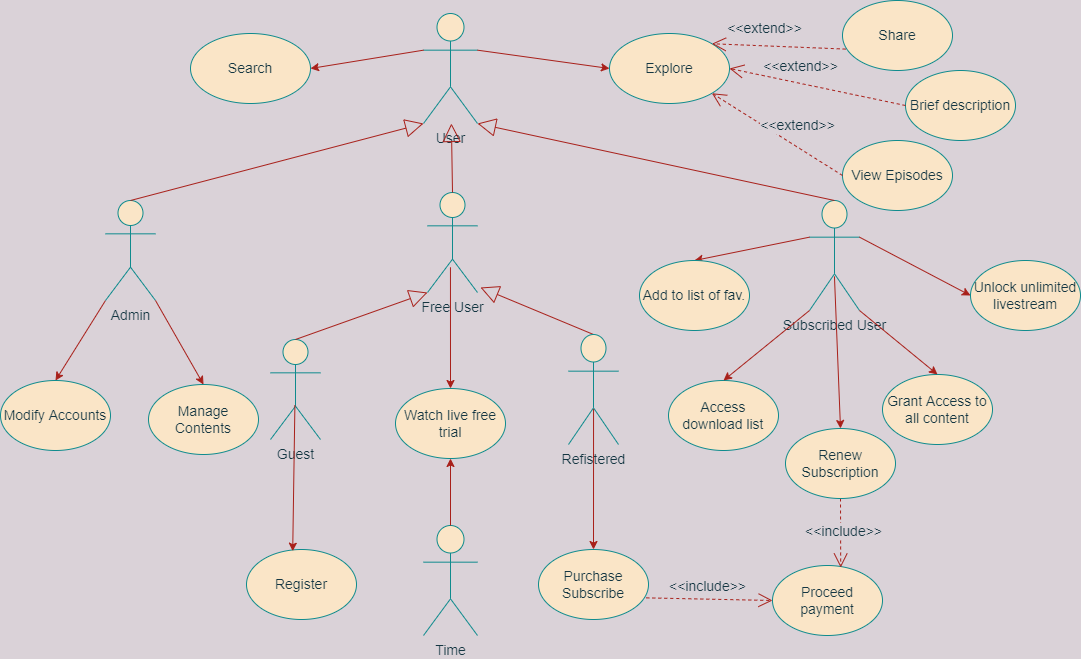

The diagram above was exported from draw.io. Its source (the exported page's mxGraphModel, read from the mxfile embedded in the PNG):
<mxGraphModel dx="1242" dy="1453" grid="0" gridSize="10" guides="1" tooltips="1" connect="1" arrows="1" fold="1" page="0" pageScale="1" pageWidth="827" pageHeight="583" background="#DAD2D8" math="0" shadow="0">
  <root>
    <mxCell id="0" />
    <mxCell id="1" parent="0" />
    <mxCell id="_EjSreSWTz0akhGJ5G0a-1" value="User&lt;br style=&quot;font-size: 14px;&quot;&gt;" style="shape=umlActor;verticalLabelPosition=bottom;verticalAlign=top;html=1;outlineConnect=0;fontSize=14;labelBackgroundColor=none;fillColor=#FAE5C7;strokeColor=#0F8B8D;fontColor=#143642;" parent="1" vertex="1">
      <mxGeometry x="548" y="-779" width="54" height="110" as="geometry" />
    </mxCell>
    <mxCell id="_EjSreSWTz0akhGJ5G0a-7" value="Free User" style="shape=umlActor;verticalLabelPosition=bottom;verticalAlign=top;html=1;outlineConnect=0;fontSize=14;fillColor=#FAE5C7;strokeColor=#0F8B8D;fontColor=#143642;" parent="1" vertex="1">
      <mxGeometry x="552" y="-600" width="50" height="100" as="geometry" />
    </mxCell>
    <mxCell id="_EjSreSWTz0akhGJ5G0a-18" value="" style="endArrow=block;endSize=16;endFill=0;html=1;rounded=0;exitX=0.5;exitY=0;exitDx=0;exitDy=0;exitPerimeter=0;fontSize=14;labelBackgroundColor=#DAD2D8;strokeColor=#A8201A;fontColor=#143642;" parent="1" source="_EjSreSWTz0akhGJ5G0a-7" target="_EjSreSWTz0akhGJ5G0a-1" edge="1">
      <mxGeometry width="160" relative="1" as="geometry">
        <mxPoint x="530" y="-690.5" as="sourcePoint" />
        <mxPoint x="700" y="-710" as="targetPoint" />
        <Array as="points" />
      </mxGeometry>
    </mxCell>
    <mxCell id="_EjSreSWTz0akhGJ5G0a-20" value="" style="endArrow=block;endSize=16;endFill=0;html=1;rounded=0;exitX=0.5;exitY=0;exitDx=0;exitDy=0;exitPerimeter=0;fontSize=14;labelBackgroundColor=#DAD2D8;strokeColor=#A8201A;fontColor=#143642;" parent="1" source="wAUNKLtRSH0lqv97PMn9-5" edge="1">
      <mxGeometry width="160" relative="1" as="geometry">
        <mxPoint x="865" y="-610.0000000000002" as="sourcePoint" />
        <mxPoint x="605" y="-505" as="targetPoint" />
        <Array as="points" />
      </mxGeometry>
    </mxCell>
    <mxCell id="_EjSreSWTz0akhGJ5G0a-22" value="Subscribed User&lt;br style=&quot;font-size: 14px;&quot;&gt;&amp;nbsp;" style="shape=umlActor;verticalLabelPosition=bottom;verticalAlign=top;html=1;fontSize=14;fillColor=#FAE5C7;strokeColor=#0F8B8D;fontColor=#143642;" parent="1" vertex="1">
      <mxGeometry x="934" y="-592" width="50" height="110" as="geometry" />
    </mxCell>
    <mxCell id="_EjSreSWTz0akhGJ5G0a-24" value="Guest" style="shape=umlActor;verticalLabelPosition=bottom;verticalAlign=top;html=1;fontSize=14;fillColor=#FAE5C7;strokeColor=#0F8B8D;fontColor=#143642;" parent="1" vertex="1">
      <mxGeometry x="395" y="-453" width="50" height="100" as="geometry" />
    </mxCell>
    <mxCell id="_EjSreSWTz0akhGJ5G0a-26" value="" style="endArrow=block;endSize=16;endFill=0;html=1;rounded=0;exitX=0.5;exitY=0;exitDx=0;exitDy=0;exitPerimeter=0;fontSize=14;labelBackgroundColor=#DAD2D8;strokeColor=#A8201A;fontColor=#143642;entryX=0;entryY=1;entryDx=0;entryDy=0;entryPerimeter=0;" parent="1" source="_EjSreSWTz0akhGJ5G0a-24" target="_EjSreSWTz0akhGJ5G0a-7" edge="1">
      <mxGeometry width="160" relative="1" as="geometry">
        <mxPoint x="750" y="-359.998947368421" as="sourcePoint" />
        <mxPoint x="840" y="-478.41999999999996" as="targetPoint" />
        <Array as="points" />
      </mxGeometry>
    </mxCell>
    <mxCell id="_EjSreSWTz0akhGJ5G0a-27" value="" style="endArrow=block;endSize=16;endFill=0;html=1;rounded=0;exitX=0.5;exitY=0;exitDx=0;exitDy=0;exitPerimeter=0;fontSize=14;labelBackgroundColor=#DAD2D8;strokeColor=#A8201A;fontColor=#143642;entryX=1;entryY=1;entryDx=0;entryDy=0;entryPerimeter=0;" parent="1" source="_EjSreSWTz0akhGJ5G0a-22" target="_EjSreSWTz0akhGJ5G0a-1" edge="1">
      <mxGeometry width="160" relative="1" as="geometry">
        <mxPoint x="960" y="-359.998947368421" as="sourcePoint" />
        <mxPoint x="900" y="-478" as="targetPoint" />
        <Array as="points" />
      </mxGeometry>
    </mxCell>
    <mxCell id="_EjSreSWTz0akhGJ5G0a-32" value="" style="endArrow=classic;html=1;rounded=0;entryX=0.5;entryY=0;entryDx=0;entryDy=0;exitX=0;exitY=1;exitDx=0;exitDy=0;exitPerimeter=0;fontSize=14;labelBackgroundColor=#DAD2D8;strokeColor=#A8201A;fontColor=#143642;" parent="1" source="QLCO7SmvpS3FhjPmcOOt-1" target="QLCO7SmvpS3FhjPmcOOt-4" edge="1">
      <mxGeometry width="50" height="50" relative="1" as="geometry">
        <mxPoint x="750" y="-775.5" as="sourcePoint" />
        <mxPoint x="890" y="-775" as="targetPoint" />
      </mxGeometry>
    </mxCell>
    <mxCell id="_EjSreSWTz0akhGJ5G0a-37" value="Explore" style="ellipse;whiteSpace=wrap;html=1;fontSize=14;fillColor=#FAE5C7;strokeColor=#0F8B8D;fontColor=#143642;" parent="1" vertex="1">
      <mxGeometry x="734" y="-759" width="120" height="70" as="geometry" />
    </mxCell>
    <mxCell id="_EjSreSWTz0akhGJ5G0a-38" value="&amp;lt;&amp;lt;extend&amp;gt;&amp;gt;" style="endArrow=open;endSize=12;dashed=1;html=1;rounded=0;entryX=1;entryY=0;entryDx=0;entryDy=0;exitX=0.029;exitY=0.694;exitDx=0;exitDy=0;exitPerimeter=0;fontSize=14;labelBackgroundColor=#DAD2D8;strokeColor=#A8201A;fontColor=#143642;" parent="1" source="_EjSreSWTz0akhGJ5G0a-41" target="_EjSreSWTz0akhGJ5G0a-37" edge="1">
      <mxGeometry x="0.2305" y="-17" width="160" relative="1" as="geometry">
        <mxPoint x="1110" y="-860" as="sourcePoint" />
        <mxPoint x="1000" y="-820" as="targetPoint" />
        <mxPoint as="offset" />
      </mxGeometry>
    </mxCell>
    <mxCell id="_EjSreSWTz0akhGJ5G0a-41" value="Share" style="ellipse;whiteSpace=wrap;html=1;fontSize=14;fillColor=#FAE5C7;strokeColor=#0F8B8D;fontColor=#143642;" parent="1" vertex="1">
      <mxGeometry x="967" y="-792" width="110" height="70" as="geometry" />
    </mxCell>
    <mxCell id="_EjSreSWTz0akhGJ5G0a-44" value="Brief description" style="ellipse;whiteSpace=wrap;html=1;fontSize=14;fillColor=#FAE5C7;strokeColor=#0F8B8D;fontColor=#143642;" parent="1" vertex="1">
      <mxGeometry x="1030" y="-722" width="110" height="70" as="geometry" />
    </mxCell>
    <mxCell id="_EjSreSWTz0akhGJ5G0a-45" value="&amp;lt;&amp;lt;extend&amp;gt;&amp;gt;" style="endArrow=open;endSize=12;dashed=1;html=1;rounded=0;entryX=1;entryY=0.5;entryDx=0;entryDy=0;exitX=0;exitY=0.5;exitDx=0;exitDy=0;fontSize=14;labelBackgroundColor=#DAD2D8;strokeColor=#A8201A;fontColor=#143642;" parent="1" source="_EjSreSWTz0akhGJ5G0a-44" target="_EjSreSWTz0akhGJ5G0a-37" edge="1">
      <mxGeometry x="0.2305" y="-17" width="160" relative="1" as="geometry">
        <mxPoint x="1144.39" y="-860" as="sourcePoint" />
        <mxPoint x="1010" y="-766.9700000000001" as="targetPoint" />
        <mxPoint as="offset" />
      </mxGeometry>
    </mxCell>
    <mxCell id="_EjSreSWTz0akhGJ5G0a-46" value="View Episodes" style="ellipse;whiteSpace=wrap;html=1;fontSize=14;fillColor=#FAE5C7;strokeColor=#0F8B8D;fontColor=#143642;" parent="1" vertex="1">
      <mxGeometry x="967" y="-652" width="110" height="70" as="geometry" />
    </mxCell>
    <mxCell id="_EjSreSWTz0akhGJ5G0a-47" value="&amp;lt;&amp;lt;extend&amp;gt;&amp;gt;" style="endArrow=open;endSize=12;dashed=1;html=1;rounded=0;entryX=1;entryY=1;entryDx=0;entryDy=0;exitX=0;exitY=0.5;exitDx=0;exitDy=0;fontSize=14;labelBackgroundColor=#DAD2D8;strokeColor=#A8201A;fontColor=#143642;" parent="1" source="_EjSreSWTz0akhGJ5G0a-46" target="_EjSreSWTz0akhGJ5G0a-37" edge="1">
      <mxGeometry x="-0.1542" y="-18" width="160" relative="1" as="geometry">
        <mxPoint x="1140" y="-770" as="sourcePoint" />
        <mxPoint x="1020" y="-701.97" as="targetPoint" />
        <mxPoint as="offset" />
      </mxGeometry>
    </mxCell>
    <mxCell id="_EjSreSWTz0akhGJ5G0a-48" style="edgeStyle=orthogonalEdgeStyle;rounded=0;orthogonalLoop=1;jettySize=auto;html=1;exitX=0.5;exitY=1;exitDx=0;exitDy=0;fontSize=14;labelBackgroundColor=#DAD2D8;strokeColor=#A8201A;fontColor=#143642;" parent="1" source="_EjSreSWTz0akhGJ5G0a-46" target="_EjSreSWTz0akhGJ5G0a-46" edge="1">
      <mxGeometry relative="1" as="geometry" />
    </mxCell>
    <mxCell id="_EjSreSWTz0akhGJ5G0a-51" value="Register" style="ellipse;whiteSpace=wrap;html=1;fontSize=14;fillColor=#FAE5C7;strokeColor=#0F8B8D;fontColor=#143642;" parent="1" vertex="1">
      <mxGeometry x="371" y="-243" width="110" height="70" as="geometry" />
    </mxCell>
    <mxCell id="_EjSreSWTz0akhGJ5G0a-55" value="Access download list" style="ellipse;whiteSpace=wrap;html=1;fontSize=14;fillColor=#FAE5C7;strokeColor=#0F8B8D;fontColor=#143642;" parent="1" vertex="1">
      <mxGeometry x="793" y="-412" width="110" height="70" as="geometry" />
    </mxCell>
    <mxCell id="_EjSreSWTz0akhGJ5G0a-61" value="Purchase Subscribe" style="ellipse;whiteSpace=wrap;html=1;fontSize=14;fillColor=#FAE5C7;strokeColor=#0F8B8D;fontColor=#143642;" parent="1" vertex="1">
      <mxGeometry x="663" y="-243" width="110" height="70" as="geometry" />
    </mxCell>
    <mxCell id="_EjSreSWTz0akhGJ5G0a-78" value="Grant Access to all content" style="ellipse;whiteSpace=wrap;html=1;fontSize=14;fillColor=#FAE5C7;strokeColor=#0F8B8D;fontColor=#143642;" parent="1" vertex="1">
      <mxGeometry x="1007" y="-418" width="110" height="70" as="geometry" />
    </mxCell>
    <mxCell id="_EjSreSWTz0akhGJ5G0a-80" value="" style="endArrow=classic;html=1;rounded=0;fontSize=14;labelBackgroundColor=#DAD2D8;strokeColor=#A8201A;fontColor=#143642;entryX=0.5;entryY=0;entryDx=0;entryDy=0;exitX=1;exitY=1;exitDx=0;exitDy=0;exitPerimeter=0;" parent="1" source="_EjSreSWTz0akhGJ5G0a-22" target="_EjSreSWTz0akhGJ5G0a-78" edge="1">
      <mxGeometry width="50" height="50" relative="1" as="geometry">
        <mxPoint x="1070" y="-230" as="sourcePoint" />
        <mxPoint x="1100" y="-180" as="targetPoint" />
      </mxGeometry>
    </mxCell>
    <mxCell id="_EjSreSWTz0akhGJ5G0a-81" value="" style="endArrow=classic;html=1;rounded=0;fontSize=14;labelBackgroundColor=#DAD2D8;strokeColor=#A8201A;fontColor=#143642;entryX=0.5;entryY=0;entryDx=0;entryDy=0;exitX=0;exitY=0.3333333333333333;exitDx=0;exitDy=0;exitPerimeter=0;" parent="1" source="_EjSreSWTz0akhGJ5G0a-22" target="_EjSreSWTz0akhGJ5G0a-82" edge="1">
      <mxGeometry width="50" height="50" relative="1" as="geometry">
        <mxPoint x="970" y="-230" as="sourcePoint" />
        <mxPoint x="910" y="-190" as="targetPoint" />
      </mxGeometry>
    </mxCell>
    <mxCell id="_EjSreSWTz0akhGJ5G0a-82" value="Add to list of fav." style="ellipse;whiteSpace=wrap;html=1;fontSize=14;fillColor=#FAE5C7;strokeColor=#0F8B8D;fontColor=#143642;" parent="1" vertex="1">
      <mxGeometry x="764" y="-532" width="110" height="70" as="geometry" />
    </mxCell>
    <mxCell id="_EjSreSWTz0akhGJ5G0a-98" value="&lt;font style=&quot;font-size: 14px&quot;&gt;Proceed payment&lt;/font&gt;" style="ellipse;whiteSpace=wrap;html=1;fontSize=14;fillColor=#FAE5C7;strokeColor=#0F8B8D;fontColor=#143642;" parent="1" vertex="1">
      <mxGeometry x="897" y="-227" width="110" height="70" as="geometry" />
    </mxCell>
    <mxCell id="_EjSreSWTz0akhGJ5G0a-102" value="" style="endArrow=open;endSize=12;dashed=1;html=1;rounded=0;fontSize=14;labelBackgroundColor=#DAD2D8;strokeColor=#A8201A;fontColor=#143642;exitX=0.5;exitY=1;exitDx=0;exitDy=0;entryX=0.62;entryY=0.029;entryDx=0;entryDy=0;entryPerimeter=0;" parent="1" source="WX8-hvQDFrKRoz1YVJUp-2" target="_EjSreSWTz0akhGJ5G0a-98" edge="1">
      <mxGeometry width="160" relative="1" as="geometry">
        <mxPoint x="1210" y="37" as="sourcePoint" />
        <mxPoint x="1048" y="28" as="targetPoint" />
        <Array as="points" />
      </mxGeometry>
    </mxCell>
    <mxCell id="_EjSreSWTz0akhGJ5G0a-115" value="&amp;lt;&amp;lt;include&amp;gt;&amp;gt;" style="edgeLabel;html=1;align=center;verticalAlign=middle;resizable=0;points=[];fontSize=14;labelBackgroundColor=#DAD2D8;fontColor=#143642;" parent="_EjSreSWTz0akhGJ5G0a-102" vertex="1" connectable="0">
      <mxGeometry x="-0.5821" y="-3" relative="1" as="geometry">
        <mxPoint x="5" y="18" as="offset" />
      </mxGeometry>
    </mxCell>
    <mxCell id="_EjSreSWTz0akhGJ5G0a-103" value="" style="endArrow=open;endSize=12;dashed=1;html=1;rounded=0;fontSize=14;labelBackgroundColor=#DAD2D8;strokeColor=#A8201A;fontColor=#143642;exitX=0.98;exitY=0.691;exitDx=0;exitDy=0;entryX=0;entryY=0.5;entryDx=0;entryDy=0;exitPerimeter=0;" parent="1" source="_EjSreSWTz0akhGJ5G0a-61" target="_EjSreSWTz0akhGJ5G0a-98" edge="1">
      <mxGeometry width="160" relative="1" as="geometry">
        <mxPoint x="1090" y="37" as="sourcePoint" />
        <mxPoint x="728" y="-113" as="targetPoint" />
      </mxGeometry>
    </mxCell>
    <mxCell id="_EjSreSWTz0akhGJ5G0a-109" value="&amp;lt;&amp;lt;include&amp;gt;&amp;gt;" style="edgeLabel;html=1;align=center;verticalAlign=middle;resizable=0;points=[];fontSize=14;labelBackgroundColor=#DAD2D8;fontColor=#143642;" parent="_EjSreSWTz0akhGJ5G0a-103" vertex="1" connectable="0">
      <mxGeometry x="-0.437" y="2" relative="1" as="geometry">
        <mxPoint x="25" y="-11" as="offset" />
      </mxGeometry>
    </mxCell>
    <mxCell id="QLCO7SmvpS3FhjPmcOOt-1" value="Admin" style="shape=umlActor;verticalLabelPosition=bottom;verticalAlign=top;html=1;outlineConnect=0;fontSize=14;fillColor=#FAE5C7;strokeColor=#0F8B8D;fontColor=#143642;" parent="1" vertex="1">
      <mxGeometry x="230" y="-592" width="50" height="100" as="geometry" />
    </mxCell>
    <mxCell id="QLCO7SmvpS3FhjPmcOOt-2" value="" style="endArrow=block;endSize=16;endFill=0;html=1;rounded=0;exitX=0.5;exitY=0;exitDx=0;exitDy=0;exitPerimeter=0;entryX=0;entryY=1;entryDx=0;entryDy=0;entryPerimeter=0;fontSize=14;labelBackgroundColor=#DAD2D8;strokeColor=#A8201A;fontColor=#143642;" parent="1" source="QLCO7SmvpS3FhjPmcOOt-1" target="_EjSreSWTz0akhGJ5G0a-1" edge="1">
      <mxGeometry width="160" relative="1" as="geometry">
        <mxPoint x="587" y="-590" as="sourcePoint" />
        <mxPoint x="585.6285714285714" y="-710" as="targetPoint" />
        <Array as="points" />
      </mxGeometry>
    </mxCell>
    <mxCell id="QLCO7SmvpS3FhjPmcOOt-3" value="Manage Contents" style="ellipse;whiteSpace=wrap;html=1;fontSize=14;fillColor=#FAE5C7;strokeColor=#0F8B8D;fontColor=#143642;" parent="1" vertex="1">
      <mxGeometry x="273" y="-408" width="110" height="70" as="geometry" />
    </mxCell>
    <mxCell id="QLCO7SmvpS3FhjPmcOOt-4" value="&lt;font style=&quot;font-size: 14px&quot;&gt;Modify Accounts&lt;/font&gt;" style="ellipse;whiteSpace=wrap;html=1;fillColor=#FAE5C7;strokeColor=#0F8B8D;fontColor=#143642;" parent="1" vertex="1">
      <mxGeometry x="125" y="-412" width="110" height="70" as="geometry" />
    </mxCell>
    <mxCell id="QLCO7SmvpS3FhjPmcOOt-9" value="" style="endArrow=classic;html=1;rounded=0;exitX=1;exitY=1;exitDx=0;exitDy=0;exitPerimeter=0;entryX=0.5;entryY=0;entryDx=0;entryDy=0;fontSize=14;labelBackgroundColor=#DAD2D8;strokeColor=#A8201A;fontColor=#143642;" parent="1" source="QLCO7SmvpS3FhjPmcOOt-1" target="QLCO7SmvpS3FhjPmcOOt-3" edge="1">
      <mxGeometry width="50" height="50" relative="1" as="geometry">
        <mxPoint x="290" y="-500" as="sourcePoint" />
        <mxPoint x="195" y="-400" as="targetPoint" />
      </mxGeometry>
    </mxCell>
    <mxCell id="WX8-hvQDFrKRoz1YVJUp-1" value="Time" style="shape=umlActor;verticalLabelPosition=bottom;verticalAlign=top;html=1;outlineConnect=0;fontSize=14;labelBackgroundColor=none;fillColor=#FAE5C7;strokeColor=#0F8B8D;fontColor=#143642;" parent="1" vertex="1">
      <mxGeometry x="548" y="-267" width="54" height="110" as="geometry" />
    </mxCell>
    <mxCell id="WX8-hvQDFrKRoz1YVJUp-2" value="Renew Subscription" style="ellipse;whiteSpace=wrap;html=1;fontSize=14;fillColor=#FAE5C7;strokeColor=#0F8B8D;fontColor=#143642;" parent="1" vertex="1">
      <mxGeometry x="910" y="-364" width="110" height="70" as="geometry" />
    </mxCell>
    <mxCell id="WX8-hvQDFrKRoz1YVJUp-3" value="Unlock unlimited livestream" style="ellipse;whiteSpace=wrap;html=1;fontSize=14;fillColor=#FAE5C7;strokeColor=#0F8B8D;fontColor=#143642;" parent="1" vertex="1">
      <mxGeometry x="1095" y="-532" width="110" height="70" as="geometry" />
    </mxCell>
    <mxCell id="WX8-hvQDFrKRoz1YVJUp-4" value="" style="endArrow=classic;html=1;rounded=0;fontSize=14;labelBackgroundColor=#DAD2D8;strokeColor=#A8201A;fontColor=#143642;entryX=0.5;entryY=0;entryDx=0;entryDy=0;exitX=0;exitY=1;exitDx=0;exitDy=0;exitPerimeter=0;" parent="1" source="_EjSreSWTz0akhGJ5G0a-22" target="_EjSreSWTz0akhGJ5G0a-55" edge="1">
      <mxGeometry width="50" height="50" relative="1" as="geometry">
        <mxPoint x="1000" y="-255" as="sourcePoint" />
        <mxPoint x="865" y="-181" as="targetPoint" />
      </mxGeometry>
    </mxCell>
    <mxCell id="WX8-hvQDFrKRoz1YVJUp-6" value="" style="endArrow=classic;html=1;rounded=0;fontSize=14;labelBackgroundColor=#DAD2D8;strokeColor=#A8201A;fontColor=#143642;exitX=0.499;exitY=0.69;exitDx=0;exitDy=0;exitPerimeter=0;entryX=0.5;entryY=0;entryDx=0;entryDy=0;" parent="1" source="_EjSreSWTz0akhGJ5G0a-22" target="WX8-hvQDFrKRoz1YVJUp-2" edge="1">
      <mxGeometry width="50" height="50" relative="1" as="geometry">
        <mxPoint x="1050" y="-255" as="sourcePoint" />
        <mxPoint x="1085" y="-144" as="targetPoint" />
      </mxGeometry>
    </mxCell>
    <mxCell id="WX8-hvQDFrKRoz1YVJUp-7" value="" style="endArrow=classic;html=1;rounded=0;fontSize=14;labelBackgroundColor=#DAD2D8;strokeColor=#A8201A;fontColor=#143642;entryX=0;entryY=0.5;entryDx=0;entryDy=0;exitX=1;exitY=0.3333333333333333;exitDx=0;exitDy=0;exitPerimeter=0;" parent="1" source="_EjSreSWTz0akhGJ5G0a-22" target="WX8-hvQDFrKRoz1YVJUp-3" edge="1">
      <mxGeometry width="50" height="50" relative="1" as="geometry">
        <mxPoint x="1060" y="-245" as="sourcePoint" />
        <mxPoint x="1156.1091270347397" y="-187.74873734152925" as="targetPoint" />
      </mxGeometry>
    </mxCell>
    <mxCell id="WX8-hvQDFrKRoz1YVJUp-9" value="" style="endArrow=classic;html=1;rounded=0;fontSize=14;labelBackgroundColor=#DAD2D8;strokeColor=#A8201A;fontColor=#143642;exitX=0.5;exitY=0;exitDx=0;exitDy=0;exitPerimeter=0;entryX=0.5;entryY=1;entryDx=0;entryDy=0;" parent="1" source="WX8-hvQDFrKRoz1YVJUp-1" target="wAUNKLtRSH0lqv97PMn9-9" edge="1">
      <mxGeometry width="50" height="50" relative="1" as="geometry">
        <mxPoint x="1050" y="-328.33333333333326" as="sourcePoint" />
        <mxPoint x="621" y="-280" as="targetPoint" />
      </mxGeometry>
    </mxCell>
    <mxCell id="wAUNKLtRSH0lqv97PMn9-5" value="Refistered" style="shape=umlActor;verticalLabelPosition=bottom;verticalAlign=top;html=1;outlineConnect=0;fontSize=14;fillColor=#FAE5C7;strokeColor=#0F8B8D;fontColor=#143642;" parent="1" vertex="1">
      <mxGeometry x="693" y="-458" width="50" height="110" as="geometry" />
    </mxCell>
    <mxCell id="wAUNKLtRSH0lqv97PMn9-7" value="" style="endArrow=classic;html=1;rounded=0;fontSize=14;labelBackgroundColor=#DAD2D8;strokeColor=#A8201A;fontColor=#143642;entryX=0.42;entryY=0.024;entryDx=0;entryDy=0;exitX=0.488;exitY=0.658;exitDx=0;exitDy=0;exitPerimeter=0;entryPerimeter=0;" parent="1" source="_EjSreSWTz0akhGJ5G0a-24" target="_EjSreSWTz0akhGJ5G0a-51" edge="1">
      <mxGeometry width="50" height="50" relative="1" as="geometry">
        <mxPoint x="920" y="-572" as="sourcePoint" />
        <mxPoint x="865" y="-181" as="targetPoint" />
      </mxGeometry>
    </mxCell>
    <mxCell id="wAUNKLtRSH0lqv97PMn9-8" value="" style="endArrow=classic;html=1;rounded=0;fontSize=14;labelBackgroundColor=#DAD2D8;strokeColor=#A8201A;fontColor=#143642;entryX=0.5;entryY=0;entryDx=0;entryDy=0;exitX=0.501;exitY=0.678;exitDx=0;exitDy=0;exitPerimeter=0;" parent="1" source="wAUNKLtRSH0lqv97PMn9-5" target="_EjSreSWTz0akhGJ5G0a-61" edge="1">
      <mxGeometry width="50" height="50" relative="1" as="geometry">
        <mxPoint x="477.4000000000001" y="-332.1999999999998" as="sourcePoint" />
        <mxPoint x="475.20000000000005" y="-205.31999999999994" as="targetPoint" />
      </mxGeometry>
    </mxCell>
    <mxCell id="wAUNKLtRSH0lqv97PMn9-9" value="Watch live free trial" style="ellipse;whiteSpace=wrap;html=1;fontSize=14;fillColor=#FAE5C7;strokeColor=#0F8B8D;fontColor=#143642;" parent="1" vertex="1">
      <mxGeometry x="520" y="-404" width="110" height="70" as="geometry" />
    </mxCell>
    <mxCell id="wAUNKLtRSH0lqv97PMn9-10" value="" style="endArrow=classic;html=1;rounded=0;fontSize=14;labelBackgroundColor=#DAD2D8;strokeColor=#A8201A;fontColor=#143642;entryX=0;entryY=0.5;entryDx=0;entryDy=0;exitX=1;exitY=0.3333333333333333;exitDx=0;exitDy=0;exitPerimeter=0;" parent="1" source="_EjSreSWTz0akhGJ5G0a-1" target="_EjSreSWTz0akhGJ5G0a-37" edge="1">
      <mxGeometry width="50" height="50" relative="1" as="geometry">
        <mxPoint x="920" y="-645.3333333333335" as="sourcePoint" />
        <mxPoint x="814" y="-598" as="targetPoint" />
      </mxGeometry>
    </mxCell>
    <mxCell id="wAUNKLtRSH0lqv97PMn9-12" value="Search" style="ellipse;whiteSpace=wrap;html=1;fontSize=14;fillColor=#FAE5C7;strokeColor=#0F8B8D;fontColor=#143642;" parent="1" vertex="1">
      <mxGeometry x="315" y="-759" width="120" height="70" as="geometry" />
    </mxCell>
    <mxCell id="wAUNKLtRSH0lqv97PMn9-13" value="" style="endArrow=classic;html=1;rounded=0;fontSize=14;labelBackgroundColor=#DAD2D8;strokeColor=#A8201A;fontColor=#143642;entryX=1;entryY=0.5;entryDx=0;entryDy=0;exitX=0;exitY=0.3333333333333333;exitDx=0;exitDy=0;exitPerimeter=0;" parent="1" source="_EjSreSWTz0akhGJ5G0a-1" target="wAUNKLtRSH0lqv97PMn9-12" edge="1">
      <mxGeometry width="50" height="50" relative="1" as="geometry">
        <mxPoint x="612" y="-783.3333333333333" as="sourcePoint" />
        <mxPoint x="748" y="-745" as="targetPoint" />
      </mxGeometry>
    </mxCell>
    <mxCell id="wAUNKLtRSH0lqv97PMn9-14" value="" style="endArrow=classic;html=1;rounded=0;fontSize=14;labelBackgroundColor=#DAD2D8;strokeColor=#A8201A;fontColor=#143642;entryX=0.5;entryY=0;entryDx=0;entryDy=0;exitX=0.459;exitY=0.748;exitDx=0;exitDy=0;exitPerimeter=0;" parent="1" source="_EjSreSWTz0akhGJ5G0a-7" target="wAUNKLtRSH0lqv97PMn9-9" edge="1">
      <mxGeometry width="50" height="50" relative="1" as="geometry">
        <mxPoint x="610" y="-421" as="sourcePoint" />
        <mxPoint x="582" y="-324.0000000000002" as="targetPoint" />
      </mxGeometry>
    </mxCell>
  </root>
</mxGraphModel>